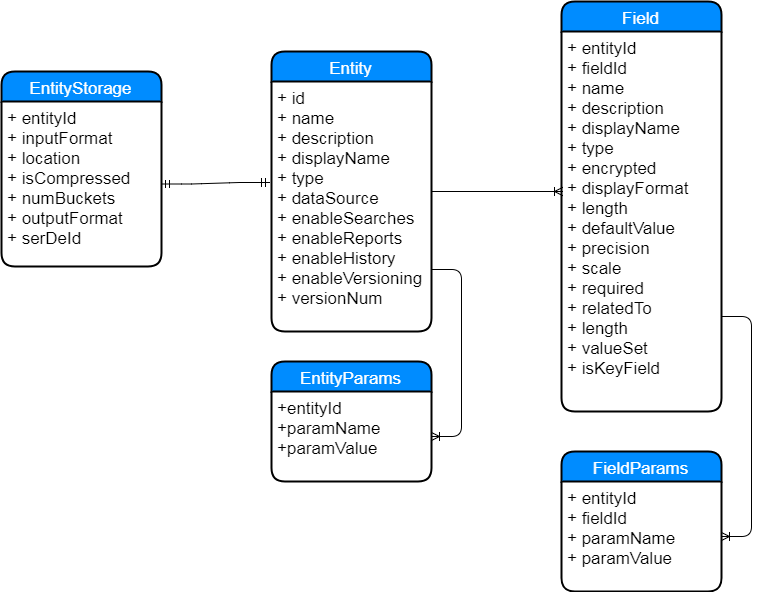

The diagram above was exported from draw.io. Its source (the exported page's mxGraphModel, read from the mxfile embedded in the PNG):
<mxGraphModel dx="1699" dy="457" grid="1" gridSize="10" guides="1" tooltips="1" connect="1" arrows="1" fold="1" page="1" pageScale="1" pageWidth="827" pageHeight="1169" background="#ffffff" math="0" shadow="0">
  <root>
    <mxCell id="0" />
    <mxCell id="1" parent="0" />
    <mxCell id="2" value="Entity" style="swimlane;childLayout=stackLayout;horizontal=1;startSize=30;horizontalStack=0;fillColor=#008cff;fontColor=#FFFFFF;rounded=1;fontSize=17;fontStyle=0;strokeWidth=2;resizeParent=0;resizeLast=1;shadow=0;dashed=0;align=center;" vertex="1" parent="1">
      <mxGeometry x="270" y="80" width="160" height="280" as="geometry" />
    </mxCell>
    <mxCell id="3" value="+ id&#10;+ name&#10;+ description&#10;+ displayName&#10;+ type&#10;+ dataSource&#10;+ enableSearches&#10;+ enableReports&#10;+ enableHistory&#10;+ enableVersioning&#10;+ versionNum" style="align=left;strokeColor=none;fillColor=none;spacingLeft=4;fontSize=17;verticalAlign=top;resizable=0;rotatable=0;part=1;" vertex="1" parent="2">
      <mxGeometry y="30" width="160" height="250" as="geometry" />
    </mxCell>
    <mxCell id="8" value="" style="edgeStyle=entityRelationEdgeStyle;html=1;endArrow=ERoneToMany;entryX=0.006;entryY=0.421;entryPerimeter=0;exitX=1.006;exitY=0.44;exitPerimeter=0;" edge="1" parent="1" source="3" target="7">
      <mxGeometry width="100" height="100" relative="1" as="geometry">
        <mxPoint x="370" y="220" as="sourcePoint" />
        <mxPoint x="487" y="220" as="targetPoint" />
      </mxGeometry>
    </mxCell>
    <mxCell id="12" value="EntityParams" style="swimlane;childLayout=stackLayout;horizontal=1;startSize=30;horizontalStack=0;fillColor=#008cff;fontColor=#FFFFFF;rounded=1;fontSize=17;fontStyle=0;strokeWidth=2;resizeParent=0;resizeLast=1;shadow=0;dashed=0;align=center;" vertex="1" parent="1">
      <mxGeometry x="270" y="390" width="160" height="120" as="geometry" />
    </mxCell>
    <mxCell id="13" value="+entityId&#10;+paramName&#10;+paramValue" style="align=left;strokeColor=none;fillColor=none;spacingLeft=4;fontSize=17;verticalAlign=top;resizable=0;rotatable=0;part=1;" vertex="1" parent="12">
      <mxGeometry y="30" width="160" height="90" as="geometry" />
    </mxCell>
    <mxCell id="16" value="" style="edgeStyle=entityRelationEdgeStyle;html=1;endArrow=ERoneToMany;exitX=1;exitY=0.75;" edge="1" parent="1" source="3" target="13">
      <mxGeometry width="100" height="100" relative="1" as="geometry">
        <mxPoint x="330" y="350" as="sourcePoint" />
        <mxPoint x="290" y="350" as="targetPoint" />
      </mxGeometry>
    </mxCell>
    <mxCell id="22" value="FieldParams" style="swimlane;childLayout=stackLayout;horizontal=1;startSize=30;horizontalStack=0;fillColor=#008cff;fontColor=#FFFFFF;rounded=1;fontSize=17;fontStyle=0;strokeWidth=2;resizeParent=0;resizeLast=1;shadow=0;dashed=0;align=center;" vertex="1" parent="1">
      <mxGeometry x="560" y="480" width="160" height="140" as="geometry" />
    </mxCell>
    <mxCell id="23" value="+ entityId &#10;+ fieldId&#10;+ paramName&#10;+ paramValue" style="align=left;strokeColor=none;fillColor=none;spacingLeft=4;fontSize=17;verticalAlign=top;resizable=0;rotatable=0;part=1;" vertex="1" parent="22">
      <mxGeometry y="30" width="160" height="110" as="geometry" />
    </mxCell>
    <mxCell id="25" value="" style="edgeStyle=entityRelationEdgeStyle;html=1;endArrow=ERoneToMany;exitX=1;exitY=0.75;" edge="1" parent="1" source="7" target="23">
      <mxGeometry width="100" height="100" relative="1" as="geometry">
        <mxPoint x="420" y="560" as="sourcePoint" />
        <mxPoint x="440" y="570" as="targetPoint" />
      </mxGeometry>
    </mxCell>
    <mxCell id="6" value="Field" style="swimlane;childLayout=stackLayout;horizontal=1;startSize=30;horizontalStack=0;fillColor=#008cff;fontColor=#FFFFFF;rounded=1;fontSize=17;fontStyle=0;strokeWidth=2;resizeParent=0;resizeLast=1;shadow=0;dashed=0;align=center;" vertex="1" parent="1">
      <mxGeometry x="560" y="30" width="160" height="410" as="geometry" />
    </mxCell>
    <mxCell id="7" value="+ entityId&#10;+ fieldId&#10;+ name&#10;+ description&#10;+ displayName&#10;+ type&#10;+ encrypted&#10;+ displayFormat&#10;+ length&#10;+ defaultValue&#10;+ precision&#10;+ scale&#10;+ required&#10;+ relatedTo&#10;+ length&#10;+ valueSet&#10;+ isKeyField" style="align=left;strokeColor=none;fillColor=none;spacingLeft=4;fontSize=17;verticalAlign=top;resizable=0;rotatable=0;part=1;" vertex="1" parent="6">
      <mxGeometry y="30" width="160" height="380" as="geometry" />
    </mxCell>
    <mxCell id="30" value="" style="edgeStyle=entityRelationEdgeStyle;html=1;endArrow=ERmandOne;startArrow=ERmandOne;entryX=-0.012;entryY=0.404;entryPerimeter=0;" edge="1" parent="1" source="27" target="3">
      <mxGeometry width="100" height="100" relative="1" as="geometry">
        <mxPoint x="190" y="300" as="sourcePoint" />
        <mxPoint x="290" y="200" as="targetPoint" />
      </mxGeometry>
    </mxCell>
    <mxCell id="26" value="EntityStorage" style="swimlane;childLayout=stackLayout;horizontal=1;startSize=30;horizontalStack=0;fillColor=#008cff;fontColor=#FFFFFF;rounded=1;fontSize=17;fontStyle=0;strokeWidth=2;resizeParent=0;resizeLast=1;shadow=0;dashed=0;align=center;" vertex="1" parent="1">
      <mxGeometry y="100" width="160" height="195" as="geometry" />
    </mxCell>
    <mxCell id="27" value="+ entityId&#10;+ inputFormat&#10;+ location&#10;+ isCompressed&#10;+ numBuckets&#10;+ outputFormat&#10;+ serDeId" style="align=left;strokeColor=none;fillColor=none;spacingLeft=4;fontSize=17;verticalAlign=top;resizable=0;rotatable=0;part=1;" vertex="1" parent="26">
      <mxGeometry y="30" width="160" height="165" as="geometry" />
    </mxCell>
  </root>
</mxGraphModel>